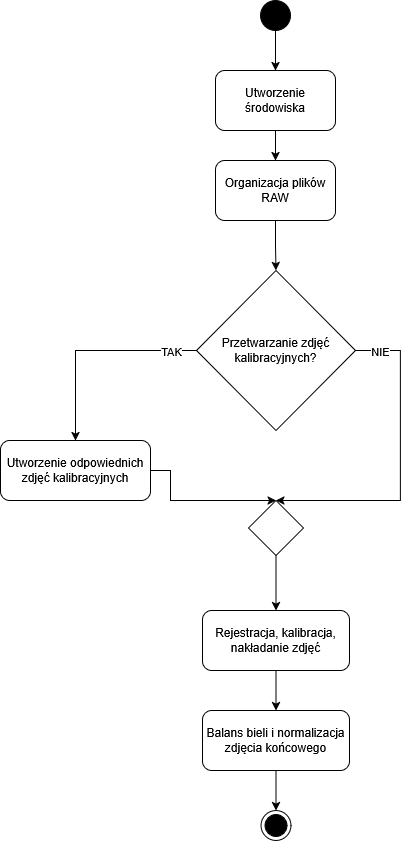

The diagram above was exported from draw.io. Its source (the exported page's mxGraphModel, read from the mxfile embedded in the PNG):
<mxGraphModel dx="2305" dy="1191" grid="1" gridSize="10" guides="1" tooltips="1" connect="1" arrows="1" fold="1" page="1" pageScale="1" pageWidth="850" pageHeight="1100" math="0" shadow="0">
  <root>
    <mxCell id="0" />
    <mxCell id="1" parent="0" />
    <mxCell id="V-wPvU6f_zXdtWXoizCo-10" edge="1" parent="1" source="V-wPvU6f_zXdtWXoizCo-2" style="edgeStyle=orthogonalEdgeStyle;rounded=0;orthogonalLoop=1;jettySize=auto;html=1;entryX=0.5;entryY=0;entryDx=0;entryDy=0;" target="V-wPvU6f_zXdtWXoizCo-4">
      <mxGeometry relative="1" as="geometry" />
    </mxCell>
    <mxCell id="V-wPvU6f_zXdtWXoizCo-2" parent="1" style="ellipse;fillColor=strokeColor;html=1;" value="" vertex="1">
      <mxGeometry height="30" width="30" x="410" y="40" as="geometry" />
    </mxCell>
    <mxCell id="V-wPvU6f_zXdtWXoizCo-3" parent="1" style="ellipse;html=1;shape=endState;fillColor=strokeColor;" value="" vertex="1">
      <mxGeometry height="30" width="30" x="410.5" y="850" as="geometry" />
    </mxCell>
    <mxCell id="V-wPvU6f_zXdtWXoizCo-11" edge="1" parent="1" source="V-wPvU6f_zXdtWXoizCo-4" style="edgeStyle=orthogonalEdgeStyle;rounded=0;orthogonalLoop=1;jettySize=auto;html=1;entryX=0.5;entryY=0;entryDx=0;entryDy=0;" target="V-wPvU6f_zXdtWXoizCo-5">
      <mxGeometry relative="1" as="geometry" />
    </mxCell>
    <mxCell id="V-wPvU6f_zXdtWXoizCo-4" parent="1" style="rounded=1;whiteSpace=wrap;html=1;" value="Utworzenie środowiska" vertex="1">
      <mxGeometry height="60" width="120" x="365" y="110" as="geometry" />
    </mxCell>
    <mxCell id="V-wPvU6f_zXdtWXoizCo-12" edge="1" parent="1" source="V-wPvU6f_zXdtWXoizCo-5" style="edgeStyle=orthogonalEdgeStyle;rounded=0;orthogonalLoop=1;jettySize=auto;html=1;entryX=0.5;entryY=0;entryDx=0;entryDy=0;" target="V-wPvU6f_zXdtWXoizCo-6">
      <mxGeometry relative="1" as="geometry" />
    </mxCell>
    <mxCell id="V-wPvU6f_zXdtWXoizCo-5" parent="1" style="rounded=1;whiteSpace=wrap;html=1;" value="Organizacja plików RAW" vertex="1">
      <mxGeometry height="60" width="120" x="365" y="200" as="geometry" />
    </mxCell>
    <mxCell id="V-wPvU6f_zXdtWXoizCo-13" edge="1" parent="1" source="V-wPvU6f_zXdtWXoizCo-6" style="edgeStyle=orthogonalEdgeStyle;rounded=0;orthogonalLoop=1;jettySize=auto;html=1;" target="V-wPvU6f_zXdtWXoizCo-7">
      <mxGeometry relative="1" as="geometry" />
    </mxCell>
    <mxCell id="V-wPvU6f_zXdtWXoizCo-14" connectable="0" parent="V-wPvU6f_zXdtWXoizCo-13" style="edgeLabel;html=1;align=center;verticalAlign=middle;resizable=0;points=[];" value="TAK" vertex="1">
      <mxGeometry relative="1" x="-0.7536" y="5" as="geometry">
        <mxPoint y="-5" as="offset" />
      </mxGeometry>
    </mxCell>
    <mxCell id="V-wPvU6f_zXdtWXoizCo-6" parent="1" style="rhombus;whiteSpace=wrap;html=1;" value="Przetwarzanie zdjęć kalibracyjnych?" vertex="1">
      <mxGeometry height="160" width="159" x="346" y="310" as="geometry" />
    </mxCell>
    <mxCell id="V-wPvU6f_zXdtWXoizCo-7" parent="1" style="rounded=1;whiteSpace=wrap;html=1;" value="Utworzenie odpowiednich zdjęć kalibracyjnych" vertex="1">
      <mxGeometry height="60" width="150" x="150" y="480" as="geometry" />
    </mxCell>
    <mxCell id="V-wPvU6f_zXdtWXoizCo-26" edge="1" parent="1" source="V-wPvU6f_zXdtWXoizCo-8" style="edgeStyle=orthogonalEdgeStyle;rounded=0;orthogonalLoop=1;jettySize=auto;html=1;" target="V-wPvU6f_zXdtWXoizCo-9">
      <mxGeometry relative="1" as="geometry" />
    </mxCell>
    <mxCell id="V-wPvU6f_zXdtWXoizCo-8" parent="1" style="rounded=1;whiteSpace=wrap;html=1;" value="Rejestracja, kalibracja, nakładanie zdjęć" vertex="1">
      <mxGeometry height="60" width="147" x="352" y="650" as="geometry" />
    </mxCell>
    <mxCell id="V-wPvU6f_zXdtWXoizCo-27" edge="1" parent="1" source="V-wPvU6f_zXdtWXoizCo-9" style="edgeStyle=orthogonalEdgeStyle;rounded=0;orthogonalLoop=1;jettySize=auto;html=1;" target="V-wPvU6f_zXdtWXoizCo-3">
      <mxGeometry relative="1" as="geometry" />
    </mxCell>
    <mxCell id="V-wPvU6f_zXdtWXoizCo-9" parent="1" style="rounded=1;whiteSpace=wrap;html=1;" value="Balans bieli i normalizacja zdjęcia końcowego" vertex="1">
      <mxGeometry height="60" width="147" x="352" y="750" as="geometry" />
    </mxCell>
    <mxCell id="V-wPvU6f_zXdtWXoizCo-22" edge="1" parent="1" source="3-5pvnuCzuL1j-QsQdeF-1" style="edgeStyle=orthogonalEdgeStyle;rounded=0;orthogonalLoop=1;jettySize=auto;html=1;entryX=0.5;entryY=0;entryDx=0;entryDy=0;exitX=0.5;exitY=1;exitDx=0;exitDy=0;" target="V-wPvU6f_zXdtWXoizCo-8">
      <mxGeometry relative="1" as="geometry">
        <mxPoint x="425" y="595" as="sourcePoint" />
      </mxGeometry>
    </mxCell>
    <mxCell id="V-wPvU6f_zXdtWXoizCo-23" edge="1" parent="1" source="V-wPvU6f_zXdtWXoizCo-7" style="edgeStyle=orthogonalEdgeStyle;rounded=0;orthogonalLoop=1;jettySize=auto;html=1;entryX=0.5;entryY=0;entryDx=0;entryDy=0;" target="3-5pvnuCzuL1j-QsQdeF-1">
      <mxGeometry relative="1" as="geometry">
        <Array as="points">
          <mxPoint x="320" y="510" />
          <mxPoint x="320" y="540" />
        </Array>
        <mxPoint x="340" y="550" as="targetPoint" />
      </mxGeometry>
    </mxCell>
    <mxCell id="V-wPvU6f_zXdtWXoizCo-24" edge="1" parent="1" source="V-wPvU6f_zXdtWXoizCo-6" style="edgeStyle=orthogonalEdgeStyle;rounded=0;orthogonalLoop=1;jettySize=auto;html=1;entryX=0.5;entryY=0;entryDx=0;entryDy=0;" target="3-5pvnuCzuL1j-QsQdeF-1">
      <mxGeometry relative="1" as="geometry">
        <Array as="points">
          <mxPoint x="550" y="390" />
          <mxPoint x="550" y="540" />
        </Array>
        <mxPoint x="530" y="540" as="targetPoint" />
      </mxGeometry>
    </mxCell>
    <mxCell id="V-wPvU6f_zXdtWXoizCo-25" connectable="0" parent="V-wPvU6f_zXdtWXoizCo-24" style="edgeLabel;html=1;align=center;verticalAlign=middle;resizable=0;points=[];" value="NIE" vertex="1">
      <mxGeometry relative="1" x="-0.9278" y="3" as="geometry">
        <mxPoint x="12" y="3" as="offset" />
      </mxGeometry>
    </mxCell>
    <mxCell id="3-5pvnuCzuL1j-QsQdeF-1" parent="1" style="rhombus;whiteSpace=wrap;html=1;" value="" vertex="1">
      <mxGeometry height="55" width="55" x="398" y="540" as="geometry" />
    </mxCell>
  </root>
</mxGraphModel>